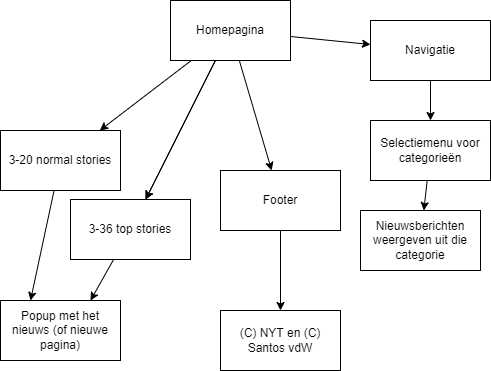

The diagram above was exported from draw.io. Its source (the exported page's mxGraphModel, read from the mxfile embedded in the PNG):
<mxGraphModel dx="576" dy="470" grid="1" gridSize="10" guides="1" tooltips="1" connect="1" arrows="1" fold="1" page="1" pageScale="1" pageWidth="827" pageHeight="1169" math="0" shadow="0">
  <root>
    <mxCell id="0" />
    <mxCell id="1" parent="0" />
    <mxCell id="4" value="" style="edgeStyle=none;html=1;" edge="1" parent="1" source="2" target="3">
      <mxGeometry relative="1" as="geometry" />
    </mxCell>
    <mxCell id="5" value="" style="edgeStyle=none;html=1;" edge="1" parent="1" source="2" target="3">
      <mxGeometry relative="1" as="geometry" />
    </mxCell>
    <mxCell id="7" value="" style="edgeStyle=none;html=1;" edge="1" parent="1" source="2" target="6">
      <mxGeometry relative="1" as="geometry" />
    </mxCell>
    <mxCell id="HITSadwMx7w3FziLqOWP-13" value="" style="edgeStyle=none;html=1;" edge="1" parent="1" source="2" target="HITSadwMx7w3FziLqOWP-12">
      <mxGeometry relative="1" as="geometry" />
    </mxCell>
    <mxCell id="HITSadwMx7w3FziLqOWP-21" value="" style="edgeStyle=none;html=1;" edge="1" parent="1" source="2" target="HITSadwMx7w3FziLqOWP-20">
      <mxGeometry relative="1" as="geometry" />
    </mxCell>
    <mxCell id="2" value="Homepagina" style="whiteSpace=wrap;html=1;" vertex="1" parent="1">
      <mxGeometry x="220" y="20" width="120" height="60" as="geometry" />
    </mxCell>
    <mxCell id="HITSadwMx7w3FziLqOWP-18" style="edgeStyle=none;html=1;entryX=0.75;entryY=0;entryDx=0;entryDy=0;" edge="1" parent="1" source="3" target="HITSadwMx7w3FziLqOWP-17">
      <mxGeometry relative="1" as="geometry" />
    </mxCell>
    <mxCell id="3" value="3-36 top stories" style="whiteSpace=wrap;html=1;" vertex="1" parent="1">
      <mxGeometry x="120" y="219" width="120" height="60" as="geometry" />
    </mxCell>
    <mxCell id="HITSadwMx7w3FziLqOWP-19" style="edgeStyle=none;html=1;entryX=0.25;entryY=0;entryDx=0;entryDy=0;" edge="1" parent="1" source="6" target="HITSadwMx7w3FziLqOWP-17">
      <mxGeometry relative="1" as="geometry" />
    </mxCell>
    <mxCell id="6" value="3-20 normal stories" style="whiteSpace=wrap;html=1;" vertex="1" parent="1">
      <mxGeometry x="50" y="150" width="120" height="60" as="geometry" />
    </mxCell>
    <mxCell id="HITSadwMx7w3FziLqOWP-16" value="" style="edgeStyle=none;html=1;" edge="1" parent="1" source="HITSadwMx7w3FziLqOWP-7" target="HITSadwMx7w3FziLqOWP-15">
      <mxGeometry relative="1" as="geometry" />
    </mxCell>
    <mxCell id="HITSadwMx7w3FziLqOWP-7" value="Selectiemenu voor categorieën" style="whiteSpace=wrap;html=1;" vertex="1" parent="1">
      <mxGeometry x="420" y="140" width="120" height="60" as="geometry" />
    </mxCell>
    <mxCell id="HITSadwMx7w3FziLqOWP-14" value="" style="edgeStyle=none;html=1;" edge="1" parent="1" source="HITSadwMx7w3FziLqOWP-12" target="HITSadwMx7w3FziLqOWP-7">
      <mxGeometry relative="1" as="geometry" />
    </mxCell>
    <mxCell id="HITSadwMx7w3FziLqOWP-12" value="Navigatie" style="whiteSpace=wrap;html=1;" vertex="1" parent="1">
      <mxGeometry x="420" y="40" width="120" height="60" as="geometry" />
    </mxCell>
    <mxCell id="HITSadwMx7w3FziLqOWP-15" value="Nieuwsberichten weergeven uit die categorie" style="whiteSpace=wrap;html=1;" vertex="1" parent="1">
      <mxGeometry x="410" y="230" width="120" height="60" as="geometry" />
    </mxCell>
    <mxCell id="HITSadwMx7w3FziLqOWP-17" value="Popup met het nieuws (of nieuwe pagina)" style="whiteSpace=wrap;html=1;" vertex="1" parent="1">
      <mxGeometry x="50" y="320" width="120" height="60" as="geometry" />
    </mxCell>
    <mxCell id="HITSadwMx7w3FziLqOWP-23" value="" style="edgeStyle=none;html=1;" edge="1" parent="1" source="HITSadwMx7w3FziLqOWP-20" target="HITSadwMx7w3FziLqOWP-22">
      <mxGeometry relative="1" as="geometry" />
    </mxCell>
    <mxCell id="HITSadwMx7w3FziLqOWP-20" value="Footer" style="whiteSpace=wrap;html=1;" vertex="1" parent="1">
      <mxGeometry x="270" y="190" width="120" height="60" as="geometry" />
    </mxCell>
    <mxCell id="HITSadwMx7w3FziLqOWP-22" value="(C) NYT en (C) Santos vdW" style="whiteSpace=wrap;html=1;" vertex="1" parent="1">
      <mxGeometry x="270" y="330" width="120" height="60" as="geometry" />
    </mxCell>
  </root>
</mxGraphModel>